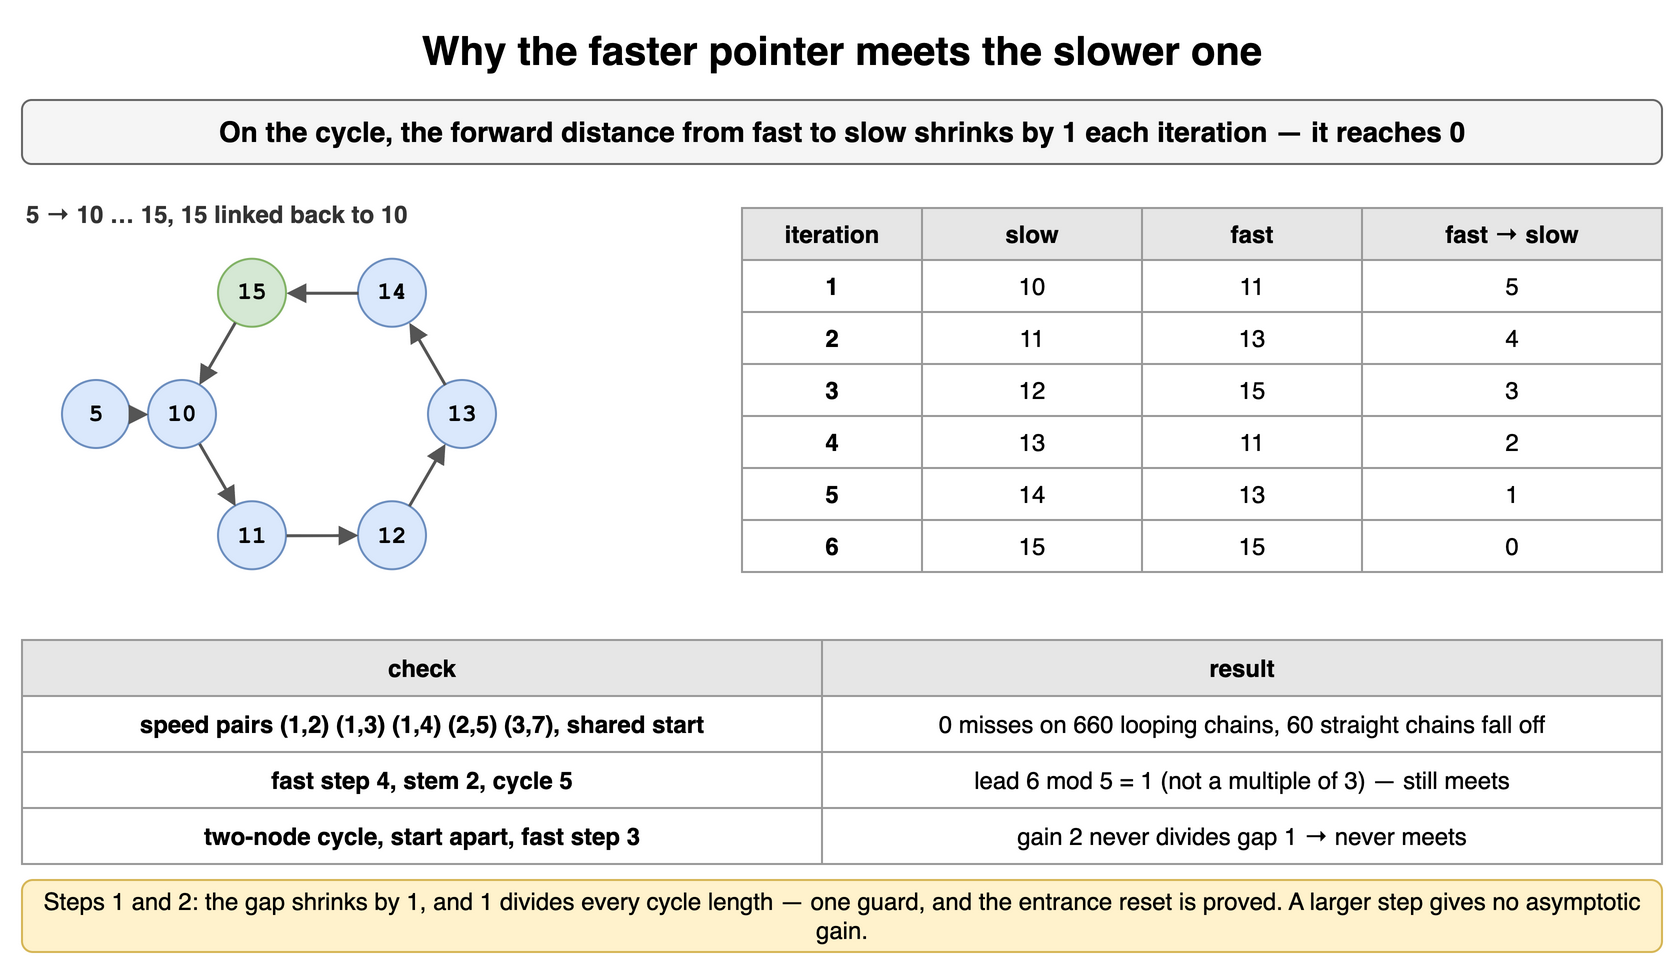

The diagram above was exported from draw.io. Its source (the exported page's mxGraphModel, read from the mxfile embedded in the PNG):
<mxGraphModel dx="900" dy="490" grid="1" gridSize="10" guides="1" tooltips="1" connect="1" arrows="1" fold="1" page="1" pageScale="1" pageWidth="900" pageHeight="490" math="0" shadow="0">
  <root>
    <mxCell id="0" />
    <mxCell id="1" parent="0" />
    <mxCell id="f21" value="Why the faster pointer meets the slower one" style="text;html=1;align=center;verticalAlign=middle;whiteSpace=wrap;fontSize=20;fontStyle=1;" vertex="1" parent="1">
      <mxGeometry x="40" y="10" width="820" height="30" as="geometry" />
    </mxCell>
    <mxCell id="f22" value="On the cycle, the forward distance from fast to slow shrinks by 1 each iteration — it reaches 0" style="rounded=1;whiteSpace=wrap;html=1;fillColor=#f5f5f5;strokeColor=#666666;fontStyle=1;fontSize=14;" vertex="1" parent="1">
      <mxGeometry x="40" y="50" width="820" height="32" as="geometry" />
    </mxCell>
    <mxCell id="f23" value="5" style="ellipse;whiteSpace=wrap;html=1;fontStyle=1;fontSize=12;fontFamily=Courier New;fillColor=#dae8fc;strokeColor=#6c8ebf;" vertex="1" parent="1">
      <mxGeometry x="60" y="190" width="34" height="34" as="geometry" />
    </mxCell>
    <mxCell id="f24" value="10" style="ellipse;whiteSpace=wrap;html=1;fontStyle=1;fontSize=12;fontFamily=Courier New;fillColor=#dae8fc;strokeColor=#6c8ebf;" vertex="1" parent="1">
      <mxGeometry x="103.0" y="190.0" width="34" height="34" as="geometry" />
    </mxCell>
    <mxCell id="f25" value="11" style="ellipse;whiteSpace=wrap;html=1;fontStyle=1;fontSize=12;fontFamily=Courier New;fillColor=#dae8fc;strokeColor=#6c8ebf;" vertex="1" parent="1">
      <mxGeometry x="137.99999999999997" y="250.6217782649107" width="34" height="34" as="geometry" />
    </mxCell>
    <mxCell id="f26" value="12" style="ellipse;whiteSpace=wrap;html=1;fontStyle=1;fontSize=12;fontFamily=Courier New;fillColor=#dae8fc;strokeColor=#6c8ebf;" vertex="1" parent="1">
      <mxGeometry x="207.99999999999994" y="250.62177826491074" width="34" height="34" as="geometry" />
    </mxCell>
    <mxCell id="f27" value="13" style="ellipse;whiteSpace=wrap;html=1;fontStyle=1;fontSize=12;fontFamily=Courier New;fillColor=#dae8fc;strokeColor=#6c8ebf;" vertex="1" parent="1">
      <mxGeometry x="243.0" y="190.00000000000003" width="34" height="34" as="geometry" />
    </mxCell>
    <mxCell id="f28" value="14" style="ellipse;whiteSpace=wrap;html=1;fontStyle=1;fontSize=12;fontFamily=Courier New;fillColor=#dae8fc;strokeColor=#6c8ebf;" vertex="1" parent="1">
      <mxGeometry x="208.00000000000003" y="129.3782217350893" width="34" height="34" as="geometry" />
    </mxCell>
    <mxCell id="f29" value="15" style="ellipse;whiteSpace=wrap;html=1;fontStyle=1;fontSize=12;fontFamily=Courier New;fillColor=#d5e8d4;strokeColor=#82b366;" vertex="1" parent="1">
      <mxGeometry x="137.99999999999994" y="129.3782217350893" width="34" height="34" as="geometry" />
    </mxCell>
    <mxCell id="f210" value="" style="endArrow=block;endSize=6;html=1;strokeWidth=1.5;strokeColor=#555555;fontSize=11;labelBackgroundColor=#ffffff;" edge="1" parent="1" source="f23" target="f24">
      <mxGeometry relative="1" as="geometry" />
    </mxCell>
    <mxCell id="f211" value="" style="endArrow=block;endSize=6;html=1;strokeWidth=1.5;strokeColor=#555555;fontSize=11;labelBackgroundColor=#ffffff;" edge="1" parent="1" source="f24" target="f25">
      <mxGeometry relative="1" as="geometry" />
    </mxCell>
    <mxCell id="f212" value="" style="endArrow=block;endSize=6;html=1;strokeWidth=1.5;strokeColor=#555555;fontSize=11;labelBackgroundColor=#ffffff;" edge="1" parent="1" source="f25" target="f26">
      <mxGeometry relative="1" as="geometry" />
    </mxCell>
    <mxCell id="f213" value="" style="endArrow=block;endSize=6;html=1;strokeWidth=1.5;strokeColor=#555555;fontSize=11;labelBackgroundColor=#ffffff;" edge="1" parent="1" source="f26" target="f27">
      <mxGeometry relative="1" as="geometry" />
    </mxCell>
    <mxCell id="f214" value="" style="endArrow=block;endSize=6;html=1;strokeWidth=1.5;strokeColor=#555555;fontSize=11;labelBackgroundColor=#ffffff;" edge="1" parent="1" source="f27" target="f28">
      <mxGeometry relative="1" as="geometry" />
    </mxCell>
    <mxCell id="f215" value="" style="endArrow=block;endSize=6;html=1;strokeWidth=1.5;strokeColor=#555555;fontSize=11;labelBackgroundColor=#ffffff;" edge="1" parent="1" source="f28" target="f29">
      <mxGeometry relative="1" as="geometry" />
    </mxCell>
    <mxCell id="f216" value="" style="endArrow=block;endSize=6;html=1;strokeWidth=1.5;strokeColor=#555555;fontSize=11;labelBackgroundColor=#ffffff;" edge="1" parent="1" source="f29" target="f24">
      <mxGeometry relative="1" as="geometry" />
    </mxCell>
    <mxCell id="f217" value="5 → 10 … 15, 15 linked back to 10" style="text;html=1;whiteSpace=wrap;fontSize=11;align=left;verticalAlign=middle;fontSize=12;fontColor=#333333;fontStyle=1;" vertex="1" parent="1">
      <mxGeometry x="40" y="98" width="400" height="18" as="geometry" />
    </mxCell>
    <mxCell id="f218" value="iteration" style="whiteSpace=wrap;html=1;fillColor=#e6e6e6;strokeColor=#999999;fontStyle=1;fontSize=12;" vertex="1" parent="1">
      <mxGeometry x="400" y="104" width="90" height="26" as="geometry" />
    </mxCell>
    <mxCell id="f219" value="slow" style="whiteSpace=wrap;html=1;fillColor=#e6e6e6;strokeColor=#999999;fontStyle=1;fontSize=12;" vertex="1" parent="1">
      <mxGeometry x="490" y="104" width="110" height="26" as="geometry" />
    </mxCell>
    <mxCell id="f220" value="fast" style="whiteSpace=wrap;html=1;fillColor=#e6e6e6;strokeColor=#999999;fontStyle=1;fontSize=12;" vertex="1" parent="1">
      <mxGeometry x="600" y="104" width="110" height="26" as="geometry" />
    </mxCell>
    <mxCell id="f221" value="fast → slow" style="whiteSpace=wrap;html=1;fillColor=#e6e6e6;strokeColor=#999999;fontStyle=1;fontSize=12;" vertex="1" parent="1">
      <mxGeometry x="710" y="104" width="150" height="26" as="geometry" />
    </mxCell>
    <mxCell id="f222" value="1" style="whiteSpace=wrap;html=1;strokeColor=#999999;fontSize=12;fillColor=#ffffff;fontStyle=1;" vertex="1" parent="1">
      <mxGeometry x="400" y="130" width="90" height="26" as="geometry" />
    </mxCell>
    <mxCell id="f223" value="10" style="whiteSpace=wrap;html=1;strokeColor=#999999;fontSize=12;fillColor=#ffffff;" vertex="1" parent="1">
      <mxGeometry x="490" y="130" width="110" height="26" as="geometry" />
    </mxCell>
    <mxCell id="f224" value="11" style="whiteSpace=wrap;html=1;strokeColor=#999999;fontSize=12;fillColor=#ffffff;" vertex="1" parent="1">
      <mxGeometry x="600" y="130" width="110" height="26" as="geometry" />
    </mxCell>
    <mxCell id="f225" value="5" style="whiteSpace=wrap;html=1;strokeColor=#999999;fontSize=12;fillColor=#ffffff;" vertex="1" parent="1">
      <mxGeometry x="710" y="130" width="150" height="26" as="geometry" />
    </mxCell>
    <mxCell id="f226" value="2" style="whiteSpace=wrap;html=1;strokeColor=#999999;fontSize=12;fillColor=#ffffff;fontStyle=1;" vertex="1" parent="1">
      <mxGeometry x="400" y="156" width="90" height="26" as="geometry" />
    </mxCell>
    <mxCell id="f227" value="11" style="whiteSpace=wrap;html=1;strokeColor=#999999;fontSize=12;fillColor=#ffffff;" vertex="1" parent="1">
      <mxGeometry x="490" y="156" width="110" height="26" as="geometry" />
    </mxCell>
    <mxCell id="f228" value="13" style="whiteSpace=wrap;html=1;strokeColor=#999999;fontSize=12;fillColor=#ffffff;" vertex="1" parent="1">
      <mxGeometry x="600" y="156" width="110" height="26" as="geometry" />
    </mxCell>
    <mxCell id="f229" value="4" style="whiteSpace=wrap;html=1;strokeColor=#999999;fontSize=12;fillColor=#ffffff;" vertex="1" parent="1">
      <mxGeometry x="710" y="156" width="150" height="26" as="geometry" />
    </mxCell>
    <mxCell id="f230" value="3" style="whiteSpace=wrap;html=1;strokeColor=#999999;fontSize=12;fillColor=#ffffff;fontStyle=1;" vertex="1" parent="1">
      <mxGeometry x="400" y="182" width="90" height="26" as="geometry" />
    </mxCell>
    <mxCell id="f231" value="12" style="whiteSpace=wrap;html=1;strokeColor=#999999;fontSize=12;fillColor=#ffffff;" vertex="1" parent="1">
      <mxGeometry x="490" y="182" width="110" height="26" as="geometry" />
    </mxCell>
    <mxCell id="f232" value="15" style="whiteSpace=wrap;html=1;strokeColor=#999999;fontSize=12;fillColor=#ffffff;" vertex="1" parent="1">
      <mxGeometry x="600" y="182" width="110" height="26" as="geometry" />
    </mxCell>
    <mxCell id="f233" value="3" style="whiteSpace=wrap;html=1;strokeColor=#999999;fontSize=12;fillColor=#ffffff;" vertex="1" parent="1">
      <mxGeometry x="710" y="182" width="150" height="26" as="geometry" />
    </mxCell>
    <mxCell id="f234" value="4" style="whiteSpace=wrap;html=1;strokeColor=#999999;fontSize=12;fillColor=#ffffff;fontStyle=1;" vertex="1" parent="1">
      <mxGeometry x="400" y="208" width="90" height="26" as="geometry" />
    </mxCell>
    <mxCell id="f235" value="13" style="whiteSpace=wrap;html=1;strokeColor=#999999;fontSize=12;fillColor=#ffffff;" vertex="1" parent="1">
      <mxGeometry x="490" y="208" width="110" height="26" as="geometry" />
    </mxCell>
    <mxCell id="f236" value="11" style="whiteSpace=wrap;html=1;strokeColor=#999999;fontSize=12;fillColor=#ffffff;" vertex="1" parent="1">
      <mxGeometry x="600" y="208" width="110" height="26" as="geometry" />
    </mxCell>
    <mxCell id="f237" value="2" style="whiteSpace=wrap;html=1;strokeColor=#999999;fontSize=12;fillColor=#ffffff;" vertex="1" parent="1">
      <mxGeometry x="710" y="208" width="150" height="26" as="geometry" />
    </mxCell>
    <mxCell id="f238" value="5" style="whiteSpace=wrap;html=1;strokeColor=#999999;fontSize=12;fillColor=#ffffff;fontStyle=1;" vertex="1" parent="1">
      <mxGeometry x="400" y="234" width="90" height="26" as="geometry" />
    </mxCell>
    <mxCell id="f239" value="14" style="whiteSpace=wrap;html=1;strokeColor=#999999;fontSize=12;fillColor=#ffffff;" vertex="1" parent="1">
      <mxGeometry x="490" y="234" width="110" height="26" as="geometry" />
    </mxCell>
    <mxCell id="f240" value="13" style="whiteSpace=wrap;html=1;strokeColor=#999999;fontSize=12;fillColor=#ffffff;" vertex="1" parent="1">
      <mxGeometry x="600" y="234" width="110" height="26" as="geometry" />
    </mxCell>
    <mxCell id="f241" value="1" style="whiteSpace=wrap;html=1;strokeColor=#999999;fontSize=12;fillColor=#ffffff;" vertex="1" parent="1">
      <mxGeometry x="710" y="234" width="150" height="26" as="geometry" />
    </mxCell>
    <mxCell id="f242" value="6" style="whiteSpace=wrap;html=1;strokeColor=#999999;fontSize=12;fillColor=#ffffff;fontStyle=1;" vertex="1" parent="1">
      <mxGeometry x="400" y="260" width="90" height="26" as="geometry" />
    </mxCell>
    <mxCell id="f243" value="15" style="whiteSpace=wrap;html=1;strokeColor=#999999;fontSize=12;fillColor=#ffffff;" vertex="1" parent="1">
      <mxGeometry x="490" y="260" width="110" height="26" as="geometry" />
    </mxCell>
    <mxCell id="f244" value="15" style="whiteSpace=wrap;html=1;strokeColor=#999999;fontSize=12;fillColor=#ffffff;" vertex="1" parent="1">
      <mxGeometry x="600" y="260" width="110" height="26" as="geometry" />
    </mxCell>
    <mxCell id="f245" value="0" style="whiteSpace=wrap;html=1;strokeColor=#999999;fontSize=12;fillColor=#ffffff;" vertex="1" parent="1">
      <mxGeometry x="710" y="260" width="150" height="26" as="geometry" />
    </mxCell>
    <mxCell id="f246" value="check" style="whiteSpace=wrap;html=1;fillColor=#e6e6e6;strokeColor=#999999;fontStyle=1;fontSize=12;" vertex="1" parent="1">
      <mxGeometry x="40" y="320" width="400" height="28" as="geometry" />
    </mxCell>
    <mxCell id="f247" value="result" style="whiteSpace=wrap;html=1;fillColor=#e6e6e6;strokeColor=#999999;fontStyle=1;fontSize=12;" vertex="1" parent="1">
      <mxGeometry x="440" y="320" width="420" height="28" as="geometry" />
    </mxCell>
    <mxCell id="f248" value="speed pairs (1,2) (1,3) (1,4) (2,5) (3,7), shared start" style="whiteSpace=wrap;html=1;strokeColor=#999999;fontSize=12;fillColor=#ffffff;fontStyle=1;" vertex="1" parent="1">
      <mxGeometry x="40" y="348" width="400" height="28" as="geometry" />
    </mxCell>
    <mxCell id="f249" value="0 misses on 660 looping chains, 60 straight chains fall off" style="whiteSpace=wrap;html=1;strokeColor=#999999;fontSize=12;fillColor=#ffffff;" vertex="1" parent="1">
      <mxGeometry x="440" y="348" width="420" height="28" as="geometry" />
    </mxCell>
    <mxCell id="f250" value="fast step 4, stem 2, cycle 5" style="whiteSpace=wrap;html=1;strokeColor=#999999;fontSize=12;fillColor=#ffffff;fontStyle=1;" vertex="1" parent="1">
      <mxGeometry x="40" y="376" width="400" height="28" as="geometry" />
    </mxCell>
    <mxCell id="f251" value="lead 6 mod 5 = 1 (not a multiple of 3) — still meets" style="whiteSpace=wrap;html=1;strokeColor=#999999;fontSize=12;fillColor=#ffffff;" vertex="1" parent="1">
      <mxGeometry x="440" y="376" width="420" height="28" as="geometry" />
    </mxCell>
    <mxCell id="f252" value="two-node cycle, start apart, fast step 3" style="whiteSpace=wrap;html=1;strokeColor=#999999;fontSize=12;fillColor=#ffffff;fontStyle=1;" vertex="1" parent="1">
      <mxGeometry x="40" y="404" width="400" height="28" as="geometry" />
    </mxCell>
    <mxCell id="f253" value="gain 2 never divides gap 1 → never meets" style="whiteSpace=wrap;html=1;strokeColor=#999999;fontSize=12;fillColor=#ffffff;" vertex="1" parent="1">
      <mxGeometry x="440" y="404" width="420" height="28" as="geometry" />
    </mxCell>
    <mxCell id="f254" value="Steps 1 and 2: the gap shrinks by 1, and 1 divides every cycle length — one guard, and the entrance reset is proved. A larger step gives no asymptotic gain." style="rounded=1;whiteSpace=wrap;html=1;fillColor=#fff2cc;strokeColor=#d6b656;fontSize=12;align=center;" vertex="1" parent="1">
      <mxGeometry x="40" y="440" width="820" height="36" as="geometry" />
    </mxCell>
  </root>
</mxGraphModel>